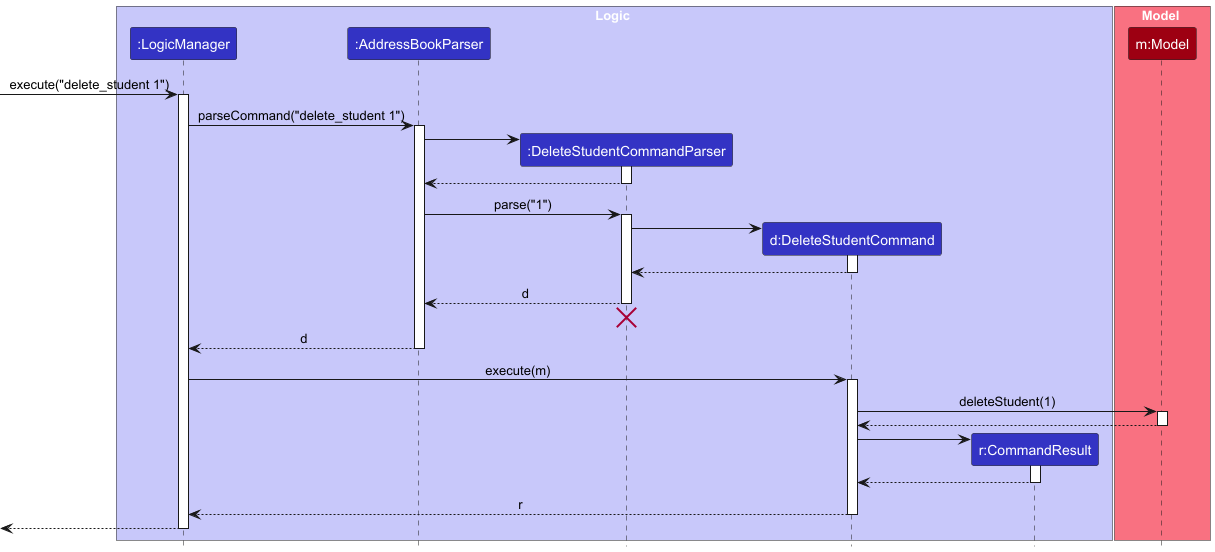

The diagram above was rendered by PlantUML. Its source (embedded in the PNG):
@startuml
!include style.puml
skinparam ArrowFontStyle plain

box Logic LOGIC_COLOR_T1
participant ":LogicManager" as LogicManager LOGIC_COLOR
participant ":AddressBookParser" as AddressBookParser LOGIC_COLOR
participant ":DeleteStudentCommandParser" as DeleteStudentCommandParser LOGIC_COLOR
participant "d:DeleteStudentCommand" as DeleteStudentCommand LOGIC_COLOR
participant "r:CommandResult" as CommandResult LOGIC_COLOR
end box

box Model MODEL_COLOR_T1
participant "m:Model" as Model MODEL_COLOR
end box

[-> LogicManager : execute("delete_student 1")
activate LogicManager

LogicManager -> AddressBookParser : parseCommand("delete_student 1")
activate AddressBookParser

create DeleteStudentCommandParser
AddressBookParser -> DeleteStudentCommandParser
activate DeleteStudentCommandParser

DeleteStudentCommandParser --> AddressBookParser
deactivate DeleteStudentCommandParser

AddressBookParser -> DeleteStudentCommandParser : parse("1")
activate DeleteStudentCommandParser

create DeleteStudentCommand
DeleteStudentCommandParser -> DeleteStudentCommand
activate DeleteStudentCommand

DeleteStudentCommand --> DeleteStudentCommandParser :
deactivate DeleteStudentCommand

DeleteStudentCommandParser --> AddressBookParser : d
deactivate DeleteStudentCommandParser
'Hidden arrow to position the destroy marker below the end of the activation bar.
DeleteStudentCommandParser -[hidden]-> AddressBookParser
destroy DeleteStudentCommandParser

AddressBookParser --> LogicManager : d
deactivate AddressBookParser

LogicManager -> DeleteStudentCommand : execute(m)
activate DeleteStudentCommand

DeleteStudentCommand -> Model : deleteStudent(1)
activate Model

Model --> DeleteStudentCommand
deactivate Model

create CommandResult
DeleteStudentCommand -> CommandResult
activate CommandResult

CommandResult --> DeleteStudentCommand
deactivate CommandResult

DeleteStudentCommand --> LogicManager : r
deactivate DeleteStudentCommand

[<--LogicManager
deactivate LogicManager
@enduml